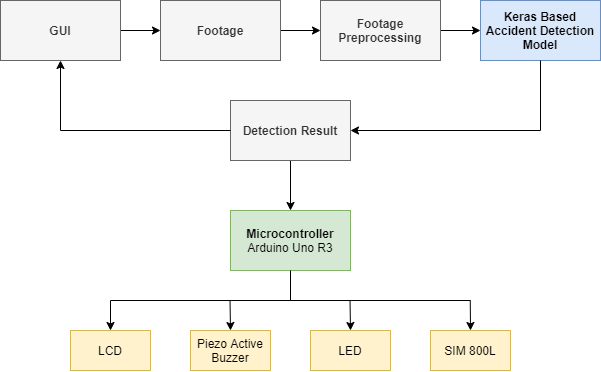

The diagram above was exported from draw.io. Its source (the exported page's mxGraphModel, read from the mxfile embedded in the PNG):
<mxGraphModel dx="981" dy="561" grid="1" gridSize="10" guides="1" tooltips="1" connect="1" arrows="1" fold="1" page="1" pageScale="1" pageWidth="1700" pageHeight="1100" math="0" shadow="0">
  <root>
    <mxCell id="0" />
    <mxCell id="1" parent="0" />
    <mxCell id="RygRAB6SyXhBL-p9TVsS-6" value="" style="edgeStyle=orthogonalEdgeStyle;rounded=0;orthogonalLoop=1;jettySize=auto;html=1;" parent="1" target="RygRAB6SyXhBL-p9TVsS-2" edge="1">
      <mxGeometry relative="1" as="geometry">
        <mxPoint x="280" y="190" as="sourcePoint" />
      </mxGeometry>
    </mxCell>
    <mxCell id="RygRAB6SyXhBL-p9TVsS-24" value="" style="edgeStyle=orthogonalEdgeStyle;rounded=0;orthogonalLoop=1;jettySize=auto;html=1;" parent="1" source="RygRAB6SyXhBL-p9TVsS-2" target="RygRAB6SyXhBL-p9TVsS-3" edge="1">
      <mxGeometry relative="1" as="geometry" />
    </mxCell>
    <mxCell id="RygRAB6SyXhBL-p9TVsS-2" value="Footage Preprocessing" style="rounded=0;whiteSpace=wrap;html=1;fillColor=#f5f5f5;strokeColor=#666666;fontColor=#333333;fontStyle=1" parent="1" vertex="1">
      <mxGeometry x="320" y="160" width="120" height="60" as="geometry" />
    </mxCell>
    <mxCell id="RygRAB6SyXhBL-p9TVsS-3" value="Keras Based Accident Detection Model" style="rounded=0;whiteSpace=wrap;html=1;fillColor=#dae8fc;strokeColor=#6c8ebf;fontStyle=1" parent="1" vertex="1">
      <mxGeometry x="480" y="160" width="120" height="60" as="geometry" />
    </mxCell>
    <mxCell id="RygRAB6SyXhBL-p9TVsS-7" value="&lt;b&gt;Microcontroller&lt;/b&gt;&lt;br&gt;Arduino Uno R3" style="rounded=0;whiteSpace=wrap;html=1;fillColor=#d5e8d4;strokeColor=#82b366;" parent="1" vertex="1">
      <mxGeometry x="230" y="370" width="120" height="60" as="geometry" />
    </mxCell>
    <mxCell id="RygRAB6SyXhBL-p9TVsS-9" value="LCD" style="rounded=0;whiteSpace=wrap;html=1;fillColor=#fff2cc;strokeColor=#d6b656;fontStyle=0" parent="1" vertex="1">
      <mxGeometry x="70" y="490" width="80" height="40" as="geometry" />
    </mxCell>
    <mxCell id="RygRAB6SyXhBL-p9TVsS-10" value="Piezo Active Buzzer" style="rounded=0;whiteSpace=wrap;html=1;fillColor=#fff2cc;strokeColor=#d6b656;fontStyle=0" parent="1" vertex="1">
      <mxGeometry x="190" y="490" width="80" height="40" as="geometry" />
    </mxCell>
    <mxCell id="RygRAB6SyXhBL-p9TVsS-11" value="LED" style="rounded=0;whiteSpace=wrap;html=1;fillColor=#fff2cc;strokeColor=#d6b656;fontStyle=0" parent="1" vertex="1">
      <mxGeometry x="310" y="490" width="80" height="40" as="geometry" />
    </mxCell>
    <mxCell id="ImfXRUUp7JfQH5J0pMae-1" value="SIM 800L" style="rounded=0;whiteSpace=wrap;html=1;fillColor=#fff2cc;strokeColor=#d6b656;fontStyle=0" parent="1" vertex="1">
      <mxGeometry x="430" y="490" width="80" height="40" as="geometry" />
    </mxCell>
    <mxCell id="VPQnBS9NkVvm37IwlZNx-1" value="Footage" style="rounded=0;whiteSpace=wrap;html=1;fillColor=#f5f5f5;strokeColor=#666666;fontColor=#333333;fontStyle=1" vertex="1" parent="1">
      <mxGeometry x="160" y="160" width="120" height="60" as="geometry" />
    </mxCell>
    <mxCell id="VPQnBS9NkVvm37IwlZNx-3" value="" style="edgeStyle=orthogonalEdgeStyle;rounded=0;orthogonalLoop=1;jettySize=auto;html=1;" edge="1" parent="1" source="VPQnBS9NkVvm37IwlZNx-2" target="VPQnBS9NkVvm37IwlZNx-1">
      <mxGeometry relative="1" as="geometry" />
    </mxCell>
    <mxCell id="VPQnBS9NkVvm37IwlZNx-2" value="GUI" style="rounded=0;whiteSpace=wrap;html=1;fillColor=#f5f5f5;strokeColor=#666666;fontColor=#333333;fontStyle=1" vertex="1" parent="1">
      <mxGeometry y="160" width="120" height="60" as="geometry" />
    </mxCell>
    <mxCell id="VPQnBS9NkVvm37IwlZNx-9" value="" style="edgeStyle=orthogonalEdgeStyle;rounded=0;orthogonalLoop=1;jettySize=auto;html=1;" edge="1" parent="1" source="VPQnBS9NkVvm37IwlZNx-5" target="RygRAB6SyXhBL-p9TVsS-7">
      <mxGeometry relative="1" as="geometry" />
    </mxCell>
    <mxCell id="VPQnBS9NkVvm37IwlZNx-5" value="Detection Result" style="rounded=0;whiteSpace=wrap;html=1;fillColor=#f5f5f5;strokeColor=#666666;fontColor=#333333;fontStyle=1" vertex="1" parent="1">
      <mxGeometry x="230" y="260" width="120" height="60" as="geometry" />
    </mxCell>
    <mxCell id="VPQnBS9NkVvm37IwlZNx-7" value="" style="endArrow=classic;html=1;entryX=1;entryY=0.5;entryDx=0;entryDy=0;exitX=0.5;exitY=1;exitDx=0;exitDy=0;rounded=0;" edge="1" parent="1" source="RygRAB6SyXhBL-p9TVsS-3" target="VPQnBS9NkVvm37IwlZNx-5">
      <mxGeometry width="50" height="50" relative="1" as="geometry">
        <mxPoint x="430" y="180" as="sourcePoint" />
        <mxPoint x="480" y="130" as="targetPoint" />
        <Array as="points">
          <mxPoint x="540" y="290" />
        </Array>
      </mxGeometry>
    </mxCell>
    <mxCell id="VPQnBS9NkVvm37IwlZNx-8" value="" style="endArrow=classic;html=1;entryX=0.5;entryY=1;entryDx=0;entryDy=0;exitX=0;exitY=0.5;exitDx=0;exitDy=0;rounded=0;" edge="1" parent="1" source="VPQnBS9NkVvm37IwlZNx-5" target="VPQnBS9NkVvm37IwlZNx-2">
      <mxGeometry width="50" height="50" relative="1" as="geometry">
        <mxPoint x="60" y="330" as="sourcePoint" />
        <mxPoint x="110" y="280" as="targetPoint" />
        <Array as="points">
          <mxPoint x="60" y="290" />
        </Array>
      </mxGeometry>
    </mxCell>
    <mxCell id="VPQnBS9NkVvm37IwlZNx-10" value="" style="endArrow=none;html=1;" edge="1" parent="1">
      <mxGeometry width="50" height="50" relative="1" as="geometry">
        <mxPoint x="110" y="460" as="sourcePoint" />
        <mxPoint x="470" y="460" as="targetPoint" />
      </mxGeometry>
    </mxCell>
    <mxCell id="VPQnBS9NkVvm37IwlZNx-12" value="" style="endArrow=classic;html=1;entryX=0.5;entryY=0;entryDx=0;entryDy=0;" edge="1" parent="1" target="RygRAB6SyXhBL-p9TVsS-9">
      <mxGeometry width="50" height="50" relative="1" as="geometry">
        <mxPoint x="110" y="460" as="sourcePoint" />
        <mxPoint x="320" y="390" as="targetPoint" />
      </mxGeometry>
    </mxCell>
    <mxCell id="VPQnBS9NkVvm37IwlZNx-13" value="" style="endArrow=classic;html=1;entryX=0.5;entryY=0;entryDx=0;entryDy=0;" edge="1" parent="1" target="RygRAB6SyXhBL-p9TVsS-10">
      <mxGeometry width="50" height="50" relative="1" as="geometry">
        <mxPoint x="229.51999999999998" y="460" as="sourcePoint" />
        <mxPoint x="229.51999999999998" y="480" as="targetPoint" />
      </mxGeometry>
    </mxCell>
    <mxCell id="VPQnBS9NkVvm37IwlZNx-14" value="" style="endArrow=classic;html=1;entryX=0.5;entryY=0;entryDx=0;entryDy=0;" edge="1" parent="1" target="RygRAB6SyXhBL-p9TVsS-11">
      <mxGeometry width="50" height="50" relative="1" as="geometry">
        <mxPoint x="349.52" y="460" as="sourcePoint" />
        <mxPoint x="349.52" y="480" as="targetPoint" />
      </mxGeometry>
    </mxCell>
    <mxCell id="VPQnBS9NkVvm37IwlZNx-15" value="" style="endArrow=classic;html=1;entryX=0.5;entryY=0;entryDx=0;entryDy=0;" edge="1" parent="1" target="ImfXRUUp7JfQH5J0pMae-1">
      <mxGeometry width="50" height="50" relative="1" as="geometry">
        <mxPoint x="469.76" y="460" as="sourcePoint" />
        <mxPoint x="469.76" y="480" as="targetPoint" />
      </mxGeometry>
    </mxCell>
    <mxCell id="VPQnBS9NkVvm37IwlZNx-16" value="" style="endArrow=none;html=1;entryX=0.5;entryY=1;entryDx=0;entryDy=0;" edge="1" parent="1" target="RygRAB6SyXhBL-p9TVsS-7">
      <mxGeometry width="50" height="50" relative="1" as="geometry">
        <mxPoint x="290" y="460" as="sourcePoint" />
        <mxPoint x="320" y="390" as="targetPoint" />
      </mxGeometry>
    </mxCell>
  </root>
</mxGraphModel>